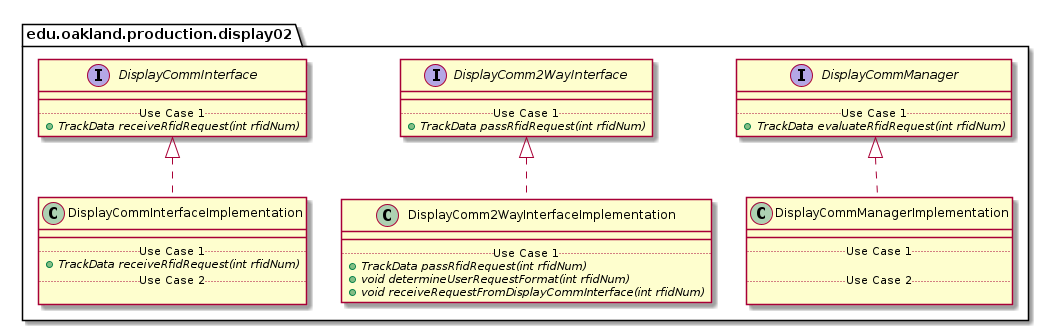

The diagram above was rendered by PlantUML. Its source (embedded in the PNG):
@startuml Display02ProductionPackage_InternalDependencies

package edu.oakland.production.display02 {
    
}


package edu.oakland.production.display02 {
    interface DisplayCommInterface {
        __
        .. Use Case 1 ..
        {abstract} + TrackData receiveRfidRequest(int rfidNum)
    }
}


package edu.oakland.production.display02 {
    interface DisplayComm2WayInterface {
        __
        .. Use Case 1 ..
        {abstract} + TrackData passRfidRequest(int rfidNum)
    }
}


package edu.oakland.production.display02 {
    interface DisplayCommManager {
        __
        .. Use Case 1 ..
        {abstract} + TrackData evaluateRfidRequest(int rfidNum)
    }
}


package edu.oakland.production.display02 {
    class DisplayCommInterfaceImplementation {
        __
        .. Use Case 1 ..
        {abstract} + TrackData receiveRfidRequest(int rfidNum)
        .. Use Case 2 ..

    }
}


DisplayCommInterfaceImplementation .up.|> DisplayCommInterface

package edu.oakland.production.display02 {
    class DisplayComm2WayInterfaceImplementation {
        __
        .. Use Case 1 ..
        {abstract} + TrackData passRfidRequest(int rfidNum)
        {abstract} + void determineUserRequestFormat(int rfidNum)
        {abstract} + void receiveRequestFromDisplayCommInterface(int rfidNum)
    }
}


DisplayComm2WayInterfaceImplementation .up.|> DisplayComm2WayInterface

package edu.oakland.production.display02 {
    class DisplayCommManagerImplementation {
        __
        .. Use Case 1 ..

        .. Use Case 2 ..

    }
}


DisplayCommManagerImplementation .up.|> DisplayCommManager

@enduml